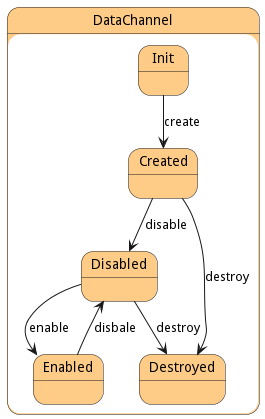

The diagram above was rendered by PlantUML. Its source (embedded in the PNG):
@startuml



state DataChannel #ffcc88 {

    state Init #ffcc88 {
    }

    state Created #ffcc88 {
    }

    state Disabled #ffcc88 {
    }

    state Enabled #ffcc88 {
    }

    state Destroyed #ffcc88 {
    }

}


Init --> Created : create

Created --> Disabled : disable

Created --> Destroyed : destroy

Disabled --> Enabled : enable

Disabled --> Destroyed : destroy

Enabled --> Disabled : disbale




@enduml